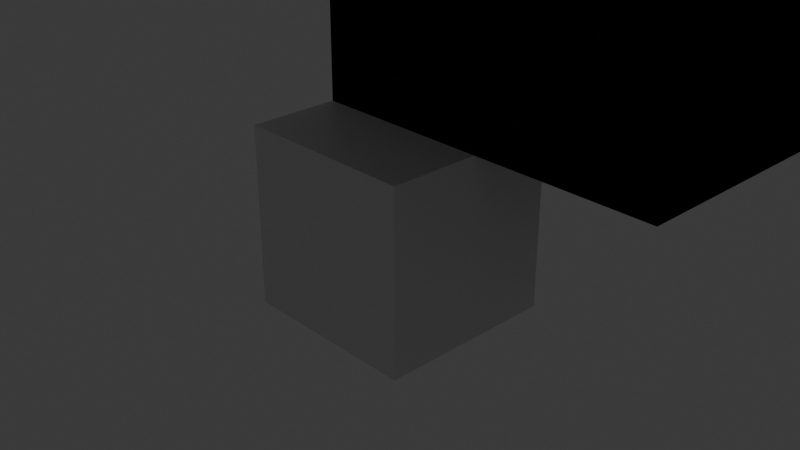 # Source: learn.blend  (saved by Blender 5.0.118; exported with 4.5.12 LTS)
import bpy
from mathutils import Matrix  # noqa: F401  (used for matrix-valued properties, if any)

bpy.ops.wm.read_factory_settings(use_empty=True)
scene = bpy.context.scene
scene.name = 'Scene'

# ---- collections
col_collection = bpy.data.collections.new('Collection'); scene.collection.children.link(col_collection)

# ---- materials (node trees are filled in below, after node groups)
mat_material = bpy.data.materials.new('Material')
mat_material.alpha_threshold = 0.0
mat_material.use_backface_culling_lightprobe_volume = False
mat_material.roughness = 0.5
mat_material.line_color = (0.0, 0.0, 0.0, 1.0)

# ---- material node trees
mat_material.use_nodes = True; mat_material.node_tree.nodes.clear()
_N = mat_material.node_tree.nodes; _L = mat_material.node_tree.links
n0 = _N.new('ShaderNodeOutputMaterial'); n0.name = 'Material Output'; n0.location = (200, 100)
n1 = _N.new('ShaderNodeBsdfPrincipled'); n1.name = 'Principled BSDF'; n1.location = (-200, 100)
_L.new(n1.outputs[0], n0.inputs[0])
n0.is_active_output = True

# ---- world
world_world = bpy.data.worlds.new('World'); scene.world = world_world
world_world.use_nodes = True; world_world.node_tree.nodes.clear()
_N = world_world.node_tree.nodes; _L = world_world.node_tree.links
n0 = _N.new('ShaderNodeOutputWorld'); n0.name = 'World Output'; n0.location = (200, 100)
n1 = _N.new('ShaderNodeBackground'); n1.name = 'Background'; n1.location = (-200, 100)
n1.inputs[0].default_value = (0.05088, 0.05088, 0.05088, 1.0)
_L.new(n1.outputs[0], n0.inputs[0])
n0.is_active_output = True
world_world.color = (0.05088, 0.05088, 0.05088)
world_world.sun_shadow_jitter_overblur = 0.0

# ---- cameras
cam_camera = bpy.data.cameras.new('Camera')
cam_camera.clip_end = 100.0
cam_camera.ortho_scale = 7.314

# ---- lights
light_light = bpy.data.lights.new('Light', 'POINT')
light_light.energy = 1000.0
light_light.shadow_soft_size = 0.1

# ---- meshes
me_cube = bpy.data.meshes.new('Cube')
me_cube.from_pydata([(1.0, 1.0, 1.0), (1.0, 1.0, -1.0), (1.0, -1.0, 1.0), (1.0, -1.0, -1.0), (-1.0, 1.0, 1.0), (-1.0, 1.0, -1.0), (-1.0, -1.0, 1.0), (-1.0, -1.0, -1.0)], [], [(0, 4, 6, 2), (3, 2, 6, 7), (7, 6, 4, 5), (5, 1, 3, 7), (1, 0, 2, 3), (5, 4, 0, 1)])
_uv = me_cube.uv_layers.new(name='UVMap')
_uv.uv.foreach_set('vector', [0.625, 0.5, 0.875, 0.5, 0.875, 0.75, 0.625, 0.75, 0.375, 0.75, 0.625, 0.75, 0.625, 1.0, 0.375, 1.0, 0.375, 0.0, 0.625, 0.0, 0.625, 0.25, 0.375, 0.25, 0.125, 0.5, 0.375, 0.5, 0.375, 0.75, 0.125, 0.75, 0.375, 0.5, 0.625, 0.5, 0.625, 0.75, 0.375, 0.75, 0.375, 0.25, 0.625, 0.25, 0.625, 0.5, 0.375, 0.5])
me_cube.materials.append(mat_material)
me_cube.use_mirror_vertex_groups = False
me_cube.update()
me_cube_004 = bpy.data.meshes.new('Cube.004')
me_cube_004.from_pydata([(-1.0, -1.0, -1.0), (-1.0, -1.0, 1.0), (-1.0, 1.0, -1.0), (-1.0, 1.0, 1.0), (1.0, -1.0, -1.0), (1.0, -1.0, 1.0), (1.0, 1.0, -1.0), (1.0, 1.0, 1.0)], [], [(0, 1, 3, 2), (2, 3, 7, 6), (6, 7, 5, 4), (4, 5, 1, 0), (2, 6, 4, 0), (7, 3, 1, 5)])
_uv = me_cube_004.uv_layers.new(name='UVMap')
_uv.uv.foreach_set('vector', [0.375, 0.0, 0.625, 0.0, 0.625, 0.25, 0.375, 0.25, 0.375, 0.25, 0.625, 0.25, 0.625, 0.5, 0.375, 0.5, 0.375, 0.5, 0.625, 0.5, 0.625, 0.75, 0.375, 0.75, 0.375, 0.75, 0.625, 0.75, 0.625, 1.0, 0.375, 1.0, 0.125, 0.5, 0.375, 0.5, 0.375, 0.75, 0.125, 0.75, 0.625, 0.5, 0.875, 0.5, 0.875, 0.75, 0.625, 0.75])
me_cube_004.update()
me_cube_005 = bpy.data.meshes.new('Cube.005')
me_cube_005.from_pydata([(-1.0, -1.0, -1.0), (-1.0, -1.0, 1.0), (-1.0, 1.0, -1.0), (-1.0, 1.0, 1.0), (1.0, -1.0, -1.0), (1.0, -1.0, 1.0), (1.0, 1.0, -1.0), (1.0, 1.0, 1.0)], [], [(0, 1, 3, 2), (2, 3, 7, 6), (6, 7, 5, 4), (4, 5, 1, 0), (2, 6, 4, 0), (7, 3, 1, 5)])
_uv = me_cube_005.uv_layers.new(name='UVMap')
_uv.uv.foreach_set('vector', [0.375, 0.0, 0.625, 0.0, 0.625, 0.25, 0.375, 0.25, 0.375, 0.25, 0.625, 0.25, 0.625, 0.5, 0.375, 0.5, 0.375, 0.5, 0.625, 0.5, 0.625, 0.75, 0.375, 0.75, 0.375, 0.75, 0.625, 0.75, 0.625, 1.0, 0.375, 1.0, 0.125, 0.5, 0.375, 0.5, 0.375, 0.75, 0.125, 0.75, 0.625, 0.5, 0.875, 0.5, 0.875, 0.75, 0.625, 0.75])
me_cube_005.update()

# ---- objects
ob_cube = bpy.data.objects.new('Cube', me_cube)
ob_light = bpy.data.objects.new('Light', light_light)
ob_camera = bpy.data.objects.new('Camera', cam_camera)
ob_cube_001 = bpy.data.objects.new('Cube.001', me_cube_004)
ob_cube_002 = bpy.data.objects.new('Cube.002', me_cube_005)

# ---- transforms, parenting, visibility, modifiers, constraints
ob_cube.location = (0.0, 0.0, 0.0)
ob_cube.lock_rotations_4d = False
ob_cube.empty_display_type = 'ARROWS'
ob_cube.lineart.crease_threshold = 0.0
ob_light.location = (4.076, 1.005, 5.904)
ob_light.rotation_euler = (0.6503, 0.05522, 1.866)
ob_light.lock_rotations_4d = False
ob_light.empty_display_type = 'ARROWS'
ob_light.color = (0.0, 0.0, 0.0, 0.0)
ob_light.lineart.crease_threshold = 0.0
ob_camera.location = (7.359, -6.926, 4.958)
ob_camera.rotation_euler = (1.109, 0.0, 0.8149)
ob_camera.lock_rotations_4d = False
ob_camera.empty_display_type = 'ARROWS'
ob_camera.color = (0.0, 0.0, 0.0, 0.0)
ob_camera.display_type = 'WIRE'
ob_camera.lineart.crease_threshold = 0.0
ob_cube_001.location = (1.0, 2.0, 3.0)
ob_cube_001.scale = (2.0, 2.0, 2.0)
ob_cube_002.location = (1.0, 2.0, 3.0)
ob_cube_002.scale = (2.0, 2.0, 2.0)

# ---- collection membership
col_collection.objects.link(ob_cube)
col_collection.objects.link(ob_light)
col_collection.objects.link(ob_camera)
col_collection.objects.link(ob_cube_001)
col_collection.objects.link(ob_cube_002)

# ---- scene / render settings (as saved in the file)
scene.camera = ob_camera
scene.frame_start = 1; scene.frame_end = 250; scene.frame_set(1)
scene.render.engine = 'BLENDER_EEVEE_NEXT'
scene.render.bake_bias = 0.0
scene.render.bake_samples = 0
scene.cycles.sampling_pattern = 'TABULATED_SOBOL'
scene.eevee.use_volume_custom_range = False
bpy.context.view_layer.update()
